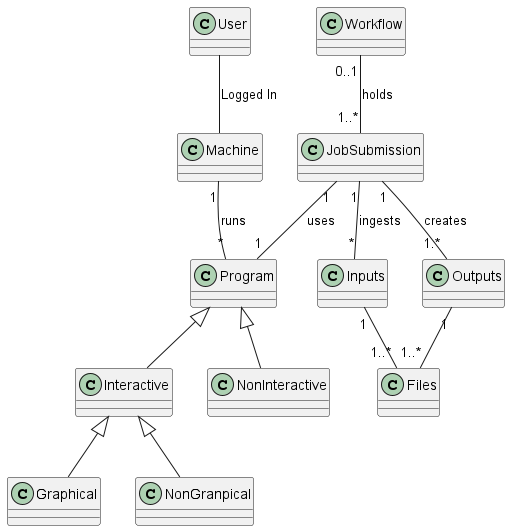

The diagram above was rendered by PlantUML. Its source (embedded in the PNG):
@startuml

class Inputs
class Outputs
class Files
class Program
class Interactive
class Graphical
class NonGranpical
class NonInteractive
class Machine
class User 
class JobSubmission

User -- Machine : Logged In

Machine "1" -- "*" Program : runs


Workflow "0..1" -- "1..*" JobSubmission : holds

JobSubmission "1" -- "1" Program : uses
JobSubmission "1" -- "1.*" Outputs : creates 
JobSubmission "1" -- "*" Inputs : ingests

Program <|-- Interactive
Program <|-- NonInteractive

Interactive <|-- Graphical
Interactive <|-- NonGranpical

Inputs "1" -- "1..*" Files
Outputs "1" --  "1..*" Files

@enduml